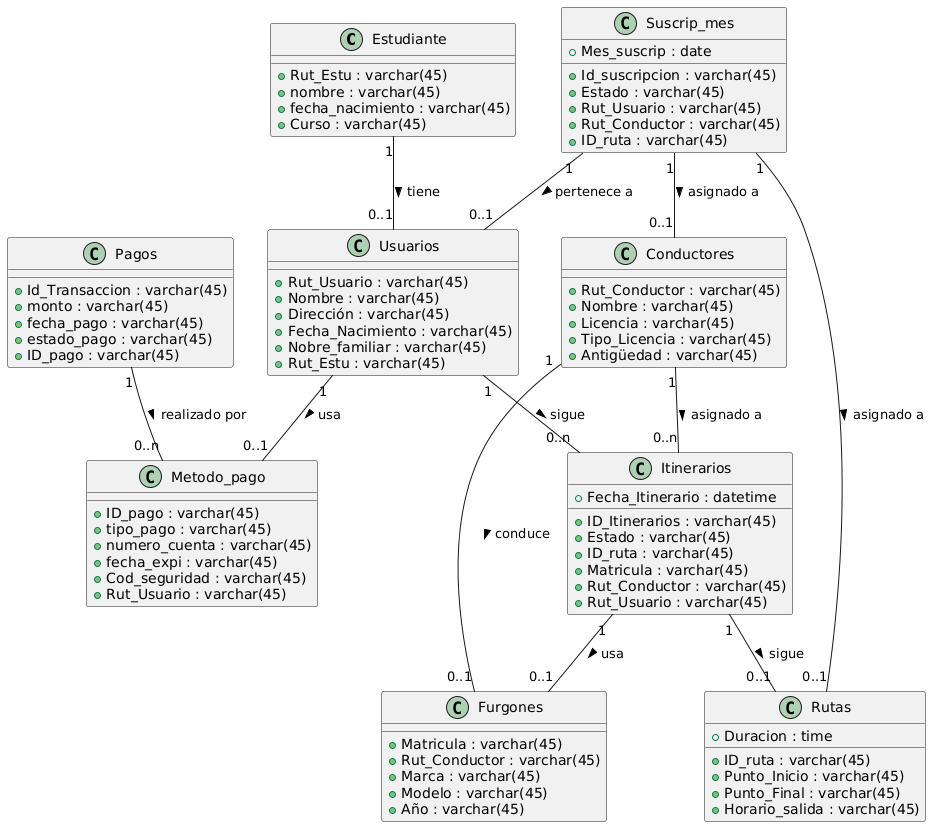

The diagram above was rendered by PlantUML. Its source (embedded in the PNG):
@startuml
class Estudiante {
    +Rut_Estu : varchar(45)
    +nombre : varchar(45)
    +fecha_nacimiento : varchar(45)
    +Curso : varchar(45)
}

class Usuarios {
    +Rut_Usuario : varchar(45)
    +Nombre : varchar(45)
    +Dirección : varchar(45)
    +Fecha_Nacimiento : varchar(45)
    +Nobre_familiar : varchar(45)
    +Rut_Estu : varchar(45)
}

class Conductores {
    +Rut_Conductor : varchar(45)
    +Nombre : varchar(45)
    +Licencia : varchar(45)
    +Tipo_Licencia : varchar(45)
    +Antigüedad : varchar(45)
}

class Furgones {
    +Matricula : varchar(45)
    +Rut_Conductor : varchar(45)
    +Marca : varchar(45)
    +Modelo : varchar(45)
    +Año : varchar(45)
}

class Itinerarios {
    +ID_Itinerarios : varchar(45)
    +Fecha_Itinerario : datetime
    +Estado : varchar(45)
    +ID_ruta : varchar(45)
    +Matricula : varchar(45)
    +Rut_Conductor : varchar(45)
    +Rut_Usuario : varchar(45)
}

class Rutas {
    +ID_ruta : varchar(45)
    +Punto_Inicio : varchar(45)
    +Punto_Final : varchar(45)
    +Duracion : time
    +Horario_salida : varchar(45)
}

class Pagos {
    +Id_Transaccion : varchar(45)
    +monto : varchar(45)
    +fecha_pago : varchar(45)
    +estado_pago : varchar(45)
    +ID_pago : varchar(45)
}

class Metodo_pago {
    +ID_pago : varchar(45)
    +tipo_pago : varchar(45)
    +numero_cuenta : varchar(45)
    +fecha_expi : varchar(45)
    +Cod_seguridad : varchar(45)
    +Rut_Usuario : varchar(45)
}

class Suscrip_mes {
    +Id_suscripcion : varchar(45)
    +Mes_suscrip : date
    +Estado : varchar(45)
    +Rut_Usuario : varchar(45)
    +Rut_Conductor : varchar(45)
    +ID_ruta : varchar(45)
}

Estudiante "1" -- "0..1" Usuarios : tiene >
Usuarios "1" -- "0..1" Metodo_pago : usa >
Conductores "1" -- "0..1" Furgones : conduce >
Conductores "1" -- "0..n" Itinerarios : asignado a >
Itinerarios "1" -- "0..1" Rutas : sigue >
Itinerarios "1" -- "0..1" Furgones : usa >
Usuarios "1" -- "0..n" Itinerarios : sigue >
Pagos "1" -- "0..n" Metodo_pago : realizado por >
Suscrip_mes "1" -- "0..1" Usuarios : pertenece a >
Suscrip_mes "1" -- "0..1" Conductores : asignado a >
Suscrip_mes "1" -- "0..1" Rutas : asignado a >
@enduml